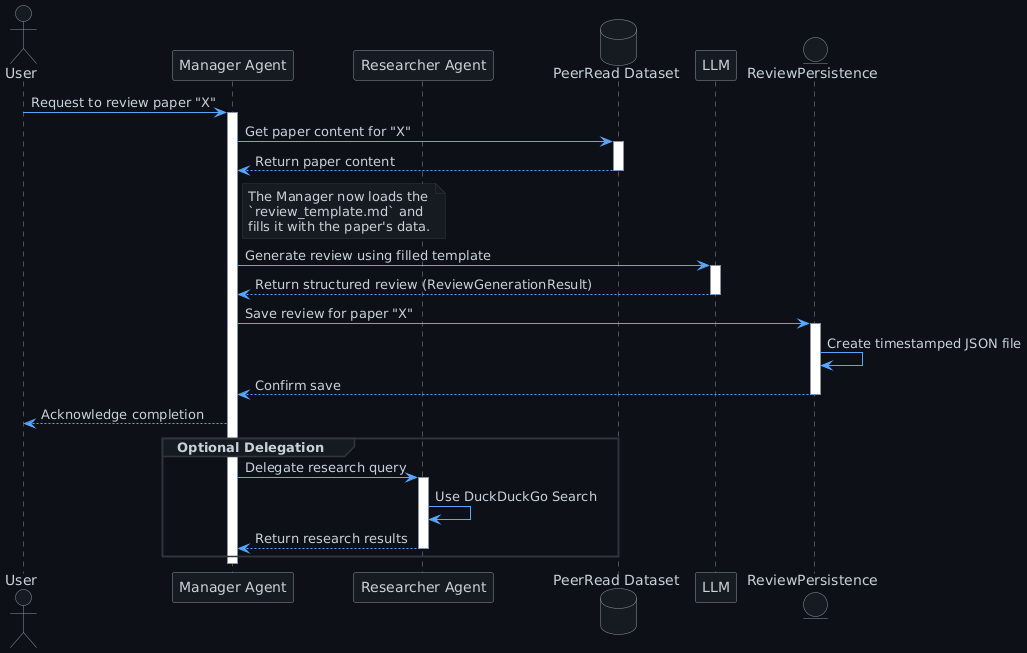

The diagram above was rendered by PlantUML. Its source (embedded in the PNG):
@startuml
' GitHub Dark Theme (Primer)
' Sourced from: https://github.com/primer/github-vscode-theme

skinparam backgroundcolor #0D1117

skinparam actor {
    BackgroundColor #161B22
    BorderColor #8B949E
    FontColor #C9D1D9
}
skinparam participant {
    BackgroundColor #161B22
    BorderColor #8B949E
    FontColor #C9D1D9
}
skinparam database {
    BackgroundColor #161B22
    BorderColor #8B949E
    FontColor #C9D1D9
}
skinparam entity {
    BackgroundColor #161B22
    BorderColor #8B949E
    FontColor #C9D1D9
}
skinparam note {
    BackgroundColor #161B22
    BorderColor #30363D
    FontColor #C9D1D9
}
skinparam sequence {
    ArrowColor #58A6FF
    ArrowFontColor #C9D1D9
    LifeLineBorderColor #8B949E
    GroupBorderColor #30363D
    GroupFontColor #C9D1D9
    GroupHeaderFontColor #C9D1D9
    GroupBackgroundColor #161B22
}

actor User

participant "Manager Agent" as Manager
participant "Researcher Agent" as Researcher
database "PeerRead Dataset" as DB
participant "LLM" as LLM
entity "ReviewPersistence" as Persistence

User -> Manager: Request to review paper "X"
activate Manager

Manager -> DB: Get paper content for "X"
activate DB
DB --> Manager: Return paper content
deactivate DB

note right of Manager
  The Manager now loads the
  `review_template.md` and
  fills it with the paper's data.
end note

Manager -> LLM: Generate review using filled template
activate LLM
LLM --> Manager: Return structured review (ReviewGenerationResult)
deactivate LLM

Manager -> Persistence: Save review for paper "X"
activate Persistence
Persistence -> Persistence: Create timestamped JSON file
Persistence --> Manager: Confirm save
deactivate Persistence

Manager --> User: Acknowledge completion

group Optional Delegation
    Manager -> Researcher: Delegate research query
    activate Researcher
    Researcher -> Researcher: Use DuckDuckGo Search
    Researcher --> Manager: Return research results
    deactivate Researcher
end group

deactivate Manager
@enduml